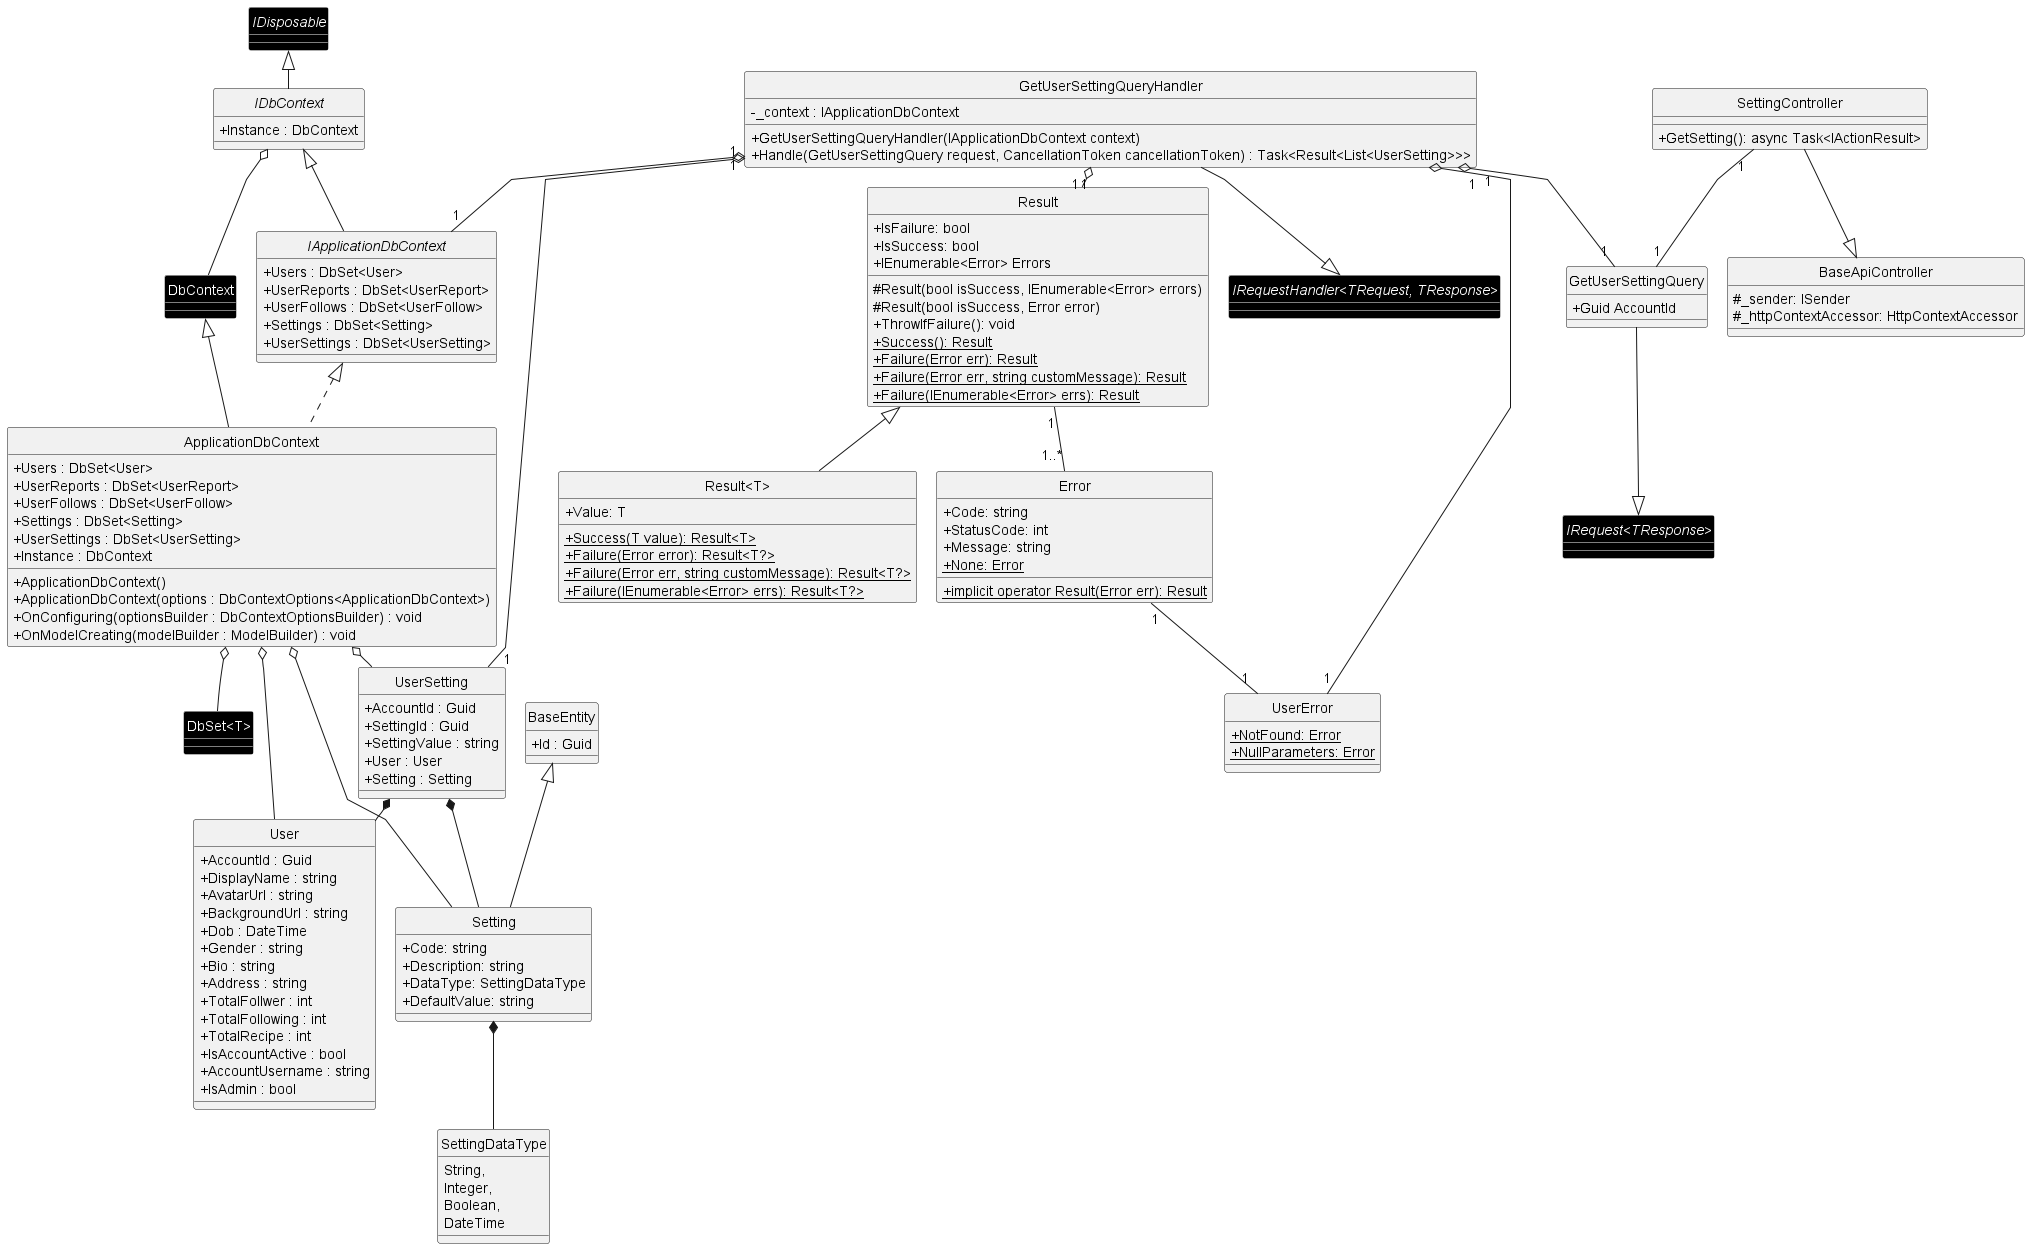

The diagram above was rendered by PlantUML. Its source (embedded in the PNG):
@startuml ClassDiagram
!include doc/SDS/CommonClassDiagram/ResultAndError.plantuml
!include doc/SDS/CommonClassDiagram/User/UserDbContext.plantuml
skinparam classAttributeIconSize 0
skinparam linetype polyline
skinparam nodesep 20
skinparam ranksep 20
hide circle

remove UserReport
remove UserFollow
remove BaseAuditableEntity

together {
    class BaseApiController {
        #_sender: ISender
        #_httpContextAccessor: HttpContextAccessor
    }

    class SettingController {
        +GetSetting(): async Task<IActionResult>
    }

    class GetUserSettingQuery {
        +Guid AccountId
    }
}

class GetUserSettingQueryHandler {
    - _context : IApplicationDbContext
    + GetUserSettingQueryHandler(IApplicationDbContext context)
    +Handle(GetUserSettingQuery request, CancellationToken cancellationToken) : Task<Result<List<UserSetting>>>
}

class UserError {
    {static} +NotFound: Error
    {static} +NullParameters: Error
}



' =========== Library class ===========
interface "IRequest<TResponse>" #black;line:white;text:white
interface "IRequestHandler<TRequest, TResponse>" #black;line:white;text:white
' =========== Library class ===========


SettingController --|> BaseApiController
SettingController "1"--"1" GetUserSettingQuery
GetUserSettingQuery --|> "IRequest<TResponse>"

GetUserSettingQueryHandler --|> "IRequestHandler<TRequest, TResponse>"
GetUserSettingQueryHandler "1" o--"1" GetUserSettingQuery
GetUserSettingQueryHandler "1" o--"1" UserError
GetUserSettingQueryHandler "1" o--"1" IApplicationDbContext
GetUserSettingQueryHandler "1" o--"1" UserSetting
GetUserSettingQueryHandler "1" o--"1" Result

Error "1" --"1" UserError

@enduml